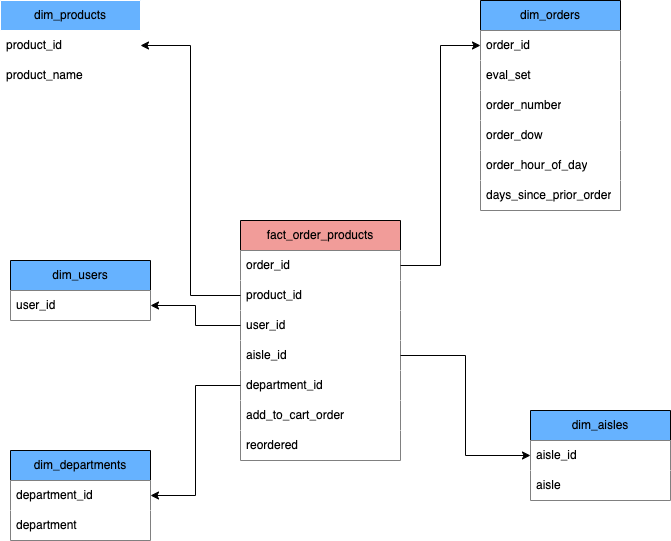

The diagram above was exported from draw.io. Its source (the exported page's mxGraphModel, read from the mxfile embedded in the PNG):
<mxGraphModel dx="1105" dy="748" grid="0" gridSize="10" guides="1" tooltips="1" connect="1" arrows="1" fold="1" page="1" pageScale="1" pageWidth="850" pageHeight="1100" math="0" shadow="0">
  <root>
    <mxCell id="0" />
    <mxCell id="1" parent="0" />
    <mxCell id="-51mp2sqY3e04LGjwQWJ-12" value="dim_users" style="swimlane;fontStyle=0;childLayout=stackLayout;horizontal=1;startSize=30;horizontalStack=0;resizeParent=1;resizeParentMax=0;resizeLast=0;collapsible=1;marginBottom=0;whiteSpace=wrap;html=1;fillColor=#66B2FF;" vertex="1" parent="1">
      <mxGeometry x="20" y="390" width="140" height="60" as="geometry" />
    </mxCell>
    <mxCell id="-51mp2sqY3e04LGjwQWJ-14" value="user_id" style="text;strokeColor=none;fillColor=#FFFFFF;align=left;verticalAlign=middle;spacingLeft=4;spacingRight=4;overflow=hidden;points=[[0,0.5],[1,0.5]];portConstraint=eastwest;rotatable=0;whiteSpace=wrap;html=1;" vertex="1" parent="-51mp2sqY3e04LGjwQWJ-12">
      <mxGeometry y="30" width="140" height="30" as="geometry" />
    </mxCell>
    <mxCell id="-51mp2sqY3e04LGjwQWJ-16" value="dim_products" style="swimlane;fontStyle=0;childLayout=stackLayout;horizontal=1;startSize=30;horizontalStack=0;resizeParent=1;resizeParentMax=0;resizeLast=0;collapsible=1;marginBottom=0;whiteSpace=wrap;html=1;fillColor=#66B2FF;strokeColor=#FFFFFF;" vertex="1" parent="1">
      <mxGeometry x="10" y="130" width="140" height="90" as="geometry" />
    </mxCell>
    <mxCell id="-51mp2sqY3e04LGjwQWJ-17" value="product_id" style="text;strokeColor=none;fillColor=#FFFFFF;align=left;verticalAlign=middle;spacingLeft=4;spacingRight=4;overflow=hidden;points=[[0,0.5],[1,0.5]];portConstraint=eastwest;rotatable=0;whiteSpace=wrap;html=1;" vertex="1" parent="-51mp2sqY3e04LGjwQWJ-16">
      <mxGeometry y="30" width="140" height="30" as="geometry" />
    </mxCell>
    <mxCell id="-51mp2sqY3e04LGjwQWJ-18" value="product_name" style="text;strokeColor=none;fillColor=#FFFFFF;align=left;verticalAlign=middle;spacingLeft=4;spacingRight=4;overflow=hidden;points=[[0,0.5],[1,0.5]];portConstraint=eastwest;rotatable=0;whiteSpace=wrap;html=1;" vertex="1" parent="-51mp2sqY3e04LGjwQWJ-16">
      <mxGeometry y="60" width="140" height="30" as="geometry" />
    </mxCell>
    <mxCell id="-51mp2sqY3e04LGjwQWJ-20" value="fact_order_products" style="swimlane;fontStyle=0;childLayout=stackLayout;horizontal=1;startSize=30;horizontalStack=0;resizeParent=1;resizeParentMax=0;resizeLast=0;collapsible=1;marginBottom=0;whiteSpace=wrap;html=1;rotation=0;flipV=0;fillColor=#F19C99;" vertex="1" parent="1">
      <mxGeometry x="250" y="350" width="160" height="240" as="geometry">
        <mxRectangle x="210" y="370" width="120" height="30" as="alternateBounds" />
      </mxGeometry>
    </mxCell>
    <mxCell id="-51mp2sqY3e04LGjwQWJ-21" value="order_id" style="text;strokeColor=none;fillColor=#FFFFFF;align=left;verticalAlign=middle;spacingLeft=4;spacingRight=4;overflow=hidden;points=[[0,0.5],[1,0.5]];portConstraint=eastwest;rotatable=0;whiteSpace=wrap;html=1;" vertex="1" parent="-51mp2sqY3e04LGjwQWJ-20">
      <mxGeometry y="30" width="160" height="30" as="geometry" />
    </mxCell>
    <mxCell id="-51mp2sqY3e04LGjwQWJ-22" value="product_id" style="text;strokeColor=none;fillColor=#FFFFFF;align=left;verticalAlign=middle;spacingLeft=4;spacingRight=4;overflow=hidden;points=[[0,0.5],[1,0.5]];portConstraint=eastwest;rotatable=0;whiteSpace=wrap;html=1;" vertex="1" parent="-51mp2sqY3e04LGjwQWJ-20">
      <mxGeometry y="60" width="160" height="30" as="geometry" />
    </mxCell>
    <mxCell id="-51mp2sqY3e04LGjwQWJ-53" value="user_id" style="text;strokeColor=none;fillColor=#FFFFFF;align=left;verticalAlign=middle;spacingLeft=4;spacingRight=4;overflow=hidden;points=[[0,0.5],[1,0.5]];portConstraint=eastwest;rotatable=0;whiteSpace=wrap;html=1;" vertex="1" parent="-51mp2sqY3e04LGjwQWJ-20">
      <mxGeometry y="90" width="160" height="30" as="geometry" />
    </mxCell>
    <mxCell id="-51mp2sqY3e04LGjwQWJ-54" value="aisle_id" style="text;strokeColor=none;fillColor=#FFFFFF;align=left;verticalAlign=middle;spacingLeft=4;spacingRight=4;overflow=hidden;points=[[0,0.5],[1,0.5]];portConstraint=eastwest;rotatable=0;whiteSpace=wrap;html=1;" vertex="1" parent="-51mp2sqY3e04LGjwQWJ-20">
      <mxGeometry y="120" width="160" height="30" as="geometry" />
    </mxCell>
    <mxCell id="-51mp2sqY3e04LGjwQWJ-56" value="department_id" style="text;strokeColor=none;fillColor=#FFFFFF;align=left;verticalAlign=middle;spacingLeft=4;spacingRight=4;overflow=hidden;points=[[0,0.5],[1,0.5]];portConstraint=eastwest;rotatable=0;whiteSpace=wrap;html=1;" vertex="1" parent="-51mp2sqY3e04LGjwQWJ-20">
      <mxGeometry y="150" width="160" height="30" as="geometry" />
    </mxCell>
    <mxCell id="-51mp2sqY3e04LGjwQWJ-23" value="add_to_cart_order" style="text;strokeColor=none;fillColor=#FFFFFF;align=left;verticalAlign=middle;spacingLeft=4;spacingRight=4;overflow=hidden;points=[[0,0.5],[1,0.5]];portConstraint=eastwest;rotatable=0;whiteSpace=wrap;html=1;" vertex="1" parent="-51mp2sqY3e04LGjwQWJ-20">
      <mxGeometry y="180" width="160" height="30" as="geometry" />
    </mxCell>
    <mxCell id="-51mp2sqY3e04LGjwQWJ-26" value="reordered" style="text;strokeColor=none;fillColor=#FFFFFF;align=left;verticalAlign=middle;spacingLeft=4;spacingRight=4;overflow=hidden;points=[[0,0.5],[1,0.5]];portConstraint=eastwest;rotatable=0;whiteSpace=wrap;html=1;" vertex="1" parent="-51mp2sqY3e04LGjwQWJ-20">
      <mxGeometry y="210" width="160" height="30" as="geometry" />
    </mxCell>
    <mxCell id="-51mp2sqY3e04LGjwQWJ-35" value="dim_aisles" style="swimlane;fontStyle=0;childLayout=stackLayout;horizontal=1;startSize=30;horizontalStack=0;resizeParent=1;resizeParentMax=0;resizeLast=0;collapsible=1;marginBottom=0;whiteSpace=wrap;html=1;fillColor=#66B2FF;" vertex="1" parent="1">
      <mxGeometry x="540" y="540" width="140" height="90" as="geometry" />
    </mxCell>
    <mxCell id="-51mp2sqY3e04LGjwQWJ-36" value="aisle_id" style="text;strokeColor=none;fillColor=#FFFFFF;align=left;verticalAlign=middle;spacingLeft=4;spacingRight=4;overflow=hidden;points=[[0,0.5],[1,0.5]];portConstraint=eastwest;rotatable=0;whiteSpace=wrap;html=1;" vertex="1" parent="-51mp2sqY3e04LGjwQWJ-35">
      <mxGeometry y="30" width="140" height="30" as="geometry" />
    </mxCell>
    <mxCell id="-51mp2sqY3e04LGjwQWJ-37" value="aisle" style="text;strokeColor=none;fillColor=#FFFFFF;align=left;verticalAlign=middle;spacingLeft=4;spacingRight=4;overflow=hidden;points=[[0,0.5],[1,0.5]];portConstraint=eastwest;rotatable=0;whiteSpace=wrap;html=1;" vertex="1" parent="-51mp2sqY3e04LGjwQWJ-35">
      <mxGeometry y="60" width="140" height="30" as="geometry" />
    </mxCell>
    <mxCell id="-51mp2sqY3e04LGjwQWJ-43" value="dim_departments" style="swimlane;fontStyle=0;childLayout=stackLayout;horizontal=1;startSize=30;horizontalStack=0;resizeParent=1;resizeParentMax=0;resizeLast=0;collapsible=1;marginBottom=0;whiteSpace=wrap;html=1;fillColor=#66B2FF;" vertex="1" parent="1">
      <mxGeometry x="20" y="580" width="140" height="90" as="geometry" />
    </mxCell>
    <mxCell id="-51mp2sqY3e04LGjwQWJ-44" value="department_id" style="text;strokeColor=none;fillColor=#FFFFFF;align=left;verticalAlign=middle;spacingLeft=4;spacingRight=4;overflow=hidden;points=[[0,0.5],[1,0.5]];portConstraint=eastwest;rotatable=0;whiteSpace=wrap;html=1;" vertex="1" parent="-51mp2sqY3e04LGjwQWJ-43">
      <mxGeometry y="30" width="140" height="30" as="geometry" />
    </mxCell>
    <mxCell id="-51mp2sqY3e04LGjwQWJ-45" value="department" style="text;strokeColor=none;fillColor=#FFFFFF;align=left;verticalAlign=middle;spacingLeft=4;spacingRight=4;overflow=hidden;points=[[0,0.5],[1,0.5]];portConstraint=eastwest;rotatable=0;whiteSpace=wrap;html=1;" vertex="1" parent="-51mp2sqY3e04LGjwQWJ-43">
      <mxGeometry y="60" width="140" height="30" as="geometry" />
    </mxCell>
    <mxCell id="-51mp2sqY3e04LGjwQWJ-50" style="edgeStyle=orthogonalEdgeStyle;rounded=0;orthogonalLoop=1;jettySize=auto;html=1;exitX=1;exitY=0.5;exitDx=0;exitDy=0;entryX=0;entryY=0.5;entryDx=0;entryDy=0;" edge="1" parent="1" source="-51mp2sqY3e04LGjwQWJ-21" target="-51mp2sqY3e04LGjwQWJ-28">
      <mxGeometry relative="1" as="geometry" />
    </mxCell>
    <mxCell id="-51mp2sqY3e04LGjwQWJ-59" style="edgeStyle=orthogonalEdgeStyle;rounded=0;orthogonalLoop=1;jettySize=auto;html=1;exitX=1;exitY=0.5;exitDx=0;exitDy=0;entryX=0;entryY=0.5;entryDx=0;entryDy=0;" edge="1" parent="1" source="-51mp2sqY3e04LGjwQWJ-54" target="-51mp2sqY3e04LGjwQWJ-36">
      <mxGeometry relative="1" as="geometry" />
    </mxCell>
    <mxCell id="-51mp2sqY3e04LGjwQWJ-60" style="edgeStyle=orthogonalEdgeStyle;rounded=0;orthogonalLoop=1;jettySize=auto;html=1;exitX=0;exitY=0.5;exitDx=0;exitDy=0;entryX=1;entryY=0.75;entryDx=0;entryDy=0;" edge="1" parent="1" source="-51mp2sqY3e04LGjwQWJ-53" target="-51mp2sqY3e04LGjwQWJ-12">
      <mxGeometry relative="1" as="geometry" />
    </mxCell>
    <mxCell id="-51mp2sqY3e04LGjwQWJ-61" style="edgeStyle=orthogonalEdgeStyle;rounded=0;orthogonalLoop=1;jettySize=auto;html=1;exitX=0;exitY=0.5;exitDx=0;exitDy=0;entryX=1;entryY=0.5;entryDx=0;entryDy=0;" edge="1" parent="1" source="-51mp2sqY3e04LGjwQWJ-22" target="-51mp2sqY3e04LGjwQWJ-17">
      <mxGeometry relative="1" as="geometry" />
    </mxCell>
    <mxCell id="-51mp2sqY3e04LGjwQWJ-62" style="edgeStyle=orthogonalEdgeStyle;rounded=0;orthogonalLoop=1;jettySize=auto;html=1;exitX=0;exitY=0.5;exitDx=0;exitDy=0;entryX=1;entryY=0.5;entryDx=0;entryDy=0;" edge="1" parent="1" source="-51mp2sqY3e04LGjwQWJ-56" target="-51mp2sqY3e04LGjwQWJ-44">
      <mxGeometry relative="1" as="geometry" />
    </mxCell>
    <mxCell id="-51mp2sqY3e04LGjwQWJ-27" value="dim_orders" style="swimlane;fontStyle=0;childLayout=stackLayout;horizontal=1;startSize=30;horizontalStack=0;resizeParent=1;resizeParentMax=0;resizeLast=0;collapsible=1;marginBottom=0;whiteSpace=wrap;html=1;fillColor=#66B2FF;" vertex="1" parent="1">
      <mxGeometry x="490" y="130" width="140" height="210" as="geometry" />
    </mxCell>
    <mxCell id="-51mp2sqY3e04LGjwQWJ-28" value="order_id" style="text;strokeColor=none;fillColor=#FFFFFF;align=left;verticalAlign=middle;spacingLeft=4;spacingRight=4;overflow=hidden;points=[[0,0.5],[1,0.5]];portConstraint=eastwest;rotatable=0;whiteSpace=wrap;html=1;" vertex="1" parent="-51mp2sqY3e04LGjwQWJ-27">
      <mxGeometry y="30" width="140" height="30" as="geometry" />
    </mxCell>
    <mxCell id="-51mp2sqY3e04LGjwQWJ-30" value="eval_set" style="text;strokeColor=none;fillColor=#FFFFFF;align=left;verticalAlign=middle;spacingLeft=4;spacingRight=4;overflow=hidden;points=[[0,0.5],[1,0.5]];portConstraint=eastwest;rotatable=0;whiteSpace=wrap;html=1;" vertex="1" parent="-51mp2sqY3e04LGjwQWJ-27">
      <mxGeometry y="60" width="140" height="30" as="geometry" />
    </mxCell>
    <mxCell id="-51mp2sqY3e04LGjwQWJ-31" value="order_number" style="text;strokeColor=none;fillColor=#FFFFFF;align=left;verticalAlign=middle;spacingLeft=4;spacingRight=4;overflow=hidden;points=[[0,0.5],[1,0.5]];portConstraint=eastwest;rotatable=0;whiteSpace=wrap;html=1;" vertex="1" parent="-51mp2sqY3e04LGjwQWJ-27">
      <mxGeometry y="90" width="140" height="30" as="geometry" />
    </mxCell>
    <mxCell id="-51mp2sqY3e04LGjwQWJ-32" value="order_dow" style="text;strokeColor=none;fillColor=#FFFFFF;align=left;verticalAlign=middle;spacingLeft=4;spacingRight=4;overflow=hidden;points=[[0,0.5],[1,0.5]];portConstraint=eastwest;rotatable=0;whiteSpace=wrap;html=1;" vertex="1" parent="-51mp2sqY3e04LGjwQWJ-27">
      <mxGeometry y="120" width="140" height="30" as="geometry" />
    </mxCell>
    <mxCell id="-51mp2sqY3e04LGjwQWJ-33" value="order_hour_of_day" style="text;strokeColor=none;fillColor=#FFFFFF;align=left;verticalAlign=middle;spacingLeft=4;spacingRight=4;overflow=hidden;points=[[0,0.5],[1,0.5]];portConstraint=eastwest;rotatable=0;whiteSpace=wrap;html=1;" vertex="1" parent="-51mp2sqY3e04LGjwQWJ-27">
      <mxGeometry y="150" width="140" height="30" as="geometry" />
    </mxCell>
    <mxCell id="-51mp2sqY3e04LGjwQWJ-34" value="days_since_prior_order" style="text;strokeColor=none;fillColor=#FFFFFF;align=left;verticalAlign=middle;spacingLeft=4;spacingRight=4;overflow=hidden;points=[[0,0.5],[1,0.5]];portConstraint=eastwest;rotatable=0;whiteSpace=wrap;html=1;" vertex="1" parent="-51mp2sqY3e04LGjwQWJ-27">
      <mxGeometry y="180" width="140" height="30" as="geometry" />
    </mxCell>
  </root>
</mxGraphModel>